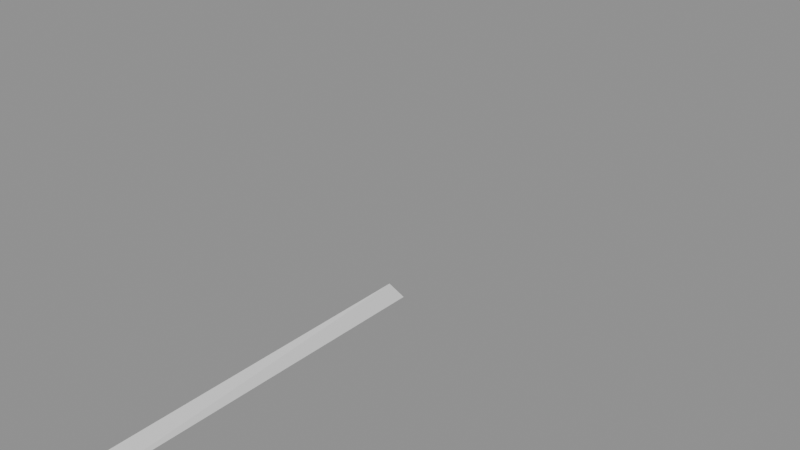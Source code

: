 # Source: sword_beta1.blend  (saved by Blender 5.0.119; exported with 4.5.12 LTS)
import bpy
from mathutils import Matrix  # noqa: F401  (used for matrix-valued properties, if any)

bpy.ops.wm.read_factory_settings(use_empty=True)
scene = bpy.context.scene
scene.name = 'Scene'

# ---- collections
col_pieces = bpy.data.collections.new('Pieces'); scene.collection.children.link(col_pieces)
col_references = bpy.data.collections.new('References'); scene.collection.children.link(col_references)

# ---- meshes
me_root = bpy.data.meshes.new('root')
me_root.from_pydata([(0.04, -0.015, 0.0), (-0.04, 0.0, 0.0), (0.04, 0.015, 0.0), (0.05, 0.0, 1.46), (-0.05, 0.0, 1.42)], [], [(0, 1, 2), (0, 3, 4, 1), (1, 4, 3, 2), (2, 3, 0)])
me_root.update()
me_root_001 = bpy.data.meshes.new('root.001')
me_root_001.from_pydata([(0.0, 0.0, 0.3056), (-0.024, 0.0, 0.3056), (-0.024, 0.01, 0.3056), (0.0, 0.01, 0.3056), (0.0, 0.0, 1.146), (-0.032, 0.0, 1.146), (-0.032, 0.02427, 1.146), (0.0, 0.02427, 1.146), (0.0, 0.0, 1.166), (-0.032, 0.0, 1.166), (-0.032, 0.02427, 1.166), (0.0, 0.02427, 1.166), (-0.08, 0.0, 1.15), (-0.08, 0.01147, 1.15), (-0.08, 0.0, 1.162), (-0.08, 0.01147, 1.162), (-0.032, 0.01456, 1.146), (0.0, 0.01456, 1.146)], [(0, 1)], [(6, 10, 11, 7), (16, 13, 6), (5, 16, 2, 1), (8, 11, 10, 9), (4, 8, 9, 5), (6, 13, 15, 10), (16, 5, 12, 13), (12, 14, 15, 13), (10, 15, 14, 9), (9, 14, 12, 5), (2, 16, 17, 3), (6, 7, 17, 16)])
me_root_001.update()
me_root_002 = bpy.data.meshes.new('root.002')
me_root_002.from_pydata([(-0.04934, 0.02849, 0.01374), (-8.514e-09, 0.05698, 0.01374), (0.04934, 0.02849, 0.01374), (0.04934, -0.02849, 0.01374), (8.514e-09, -0.05698, 0.01374), (-0.04934, -0.02849, 0.01374), (-0.04934, 0.02849, 0.01484), (4.191e-09, 0.05698, 0.01484), (0.04934, 0.02849, 0.01484), (0.04934, -0.02849, 0.01484), (2.082e-08, -0.05698, 0.01484), (-0.04934, -0.02849, 0.01484), (-0.06928, 0.04, 0.0), (-1.208e-08, 0.08, 0.0), (-0.06928, 0.04, 0.02857), (-1.208e-08, 0.08, 0.02857), (0.06928, 0.04, 0.0), (0.06928, 0.04, 0.02857), (0.06928, -0.04, 0.0), (0.06928, -0.04, 0.02857), (1.208e-08, -0.08, 0.0), (1.208e-08, -0.08, 0.02857), (-0.06928, -0.04, 0.0), (-0.06928, -0.04, 0.02857)], [], [(12, 14, 15, 13), (13, 15, 17, 16), (16, 17, 19, 18), (18, 19, 21, 20), (20, 21, 23, 22), (22, 23, 14, 12), (1, 0, 12, 13), (6, 7, 15, 14), (2, 1, 13, 16), (7, 8, 17, 15), (3, 2, 16, 18), (8, 9, 19, 17), (4, 3, 18, 20), (9, 10, 21, 19), (5, 4, 20, 22), (10, 11, 23, 21), (0, 5, 22, 12), (11, 6, 14, 23)])
me_root_002.update()
arm_swordbeta1 = bpy.data.armatures.new('SwordBeta1')  # bones are not reproduced

# ---- objects
ob_swordbeta1 = bpy.data.objects.new('SwordBeta1', arm_swordbeta1)
ob_root = bpy.data.objects.new('root', me_root)
ob_root_001 = bpy.data.objects.new('root.001', me_root_001)
ob_root_002 = bpy.data.objects.new('root.002', me_root_002)
ob_empty = bpy.data.objects.new('Empty', None)

# ---- transforms, parenting, visibility, modifiers, constraints
ob_swordbeta1.location = (0.0, 0.0, 0.0)
ob_swordbeta1.show_in_front = True
ob_root.parent = ob_swordbeta1
ob_root.matrix_parent_inverse = Matrix(((-1.0, -1.51e-07, 0.0, 0.0), (0.0, 0.0, 1.0, -1.46), (-1.51e-07, 1.0, 0.0, 0.0), (0.0, 0.0, 0.0, 1.0)))
ob_root.location = (0.0, 0.0, 0.0)
ob_root_001.parent = ob_swordbeta1
ob_root_001.matrix_parent_inverse = Matrix(((-1.0, -1.51e-07, 0.0, 0.0), (0.0, 0.0, 1.0, -1.46), (-1.51e-07, 1.0, 0.0, 0.0), (0.0, 0.0, 0.0, 1.0)))
ob_root_001.location = (0.0, 0.0, -1.166)
_m = ob_root_001.modifiers.new('Mirror', 'MIRROR')
_m.use_axis = (True, True, False)
_m.use_clip = True
ob_root_002.parent = ob_swordbeta1
ob_root_002.matrix_parent_inverse = Matrix(((-1.0, -1.51e-07, 0.0, 0.0), (0.0, 0.0, 1.0, -1.46), (-1.51e-07, 1.0, 0.0, 0.0), (0.0, 0.0, 0.0, 1.0)))
ob_root_002.location = (0.0, 0.01, -0.89)
ob_root_002.rotation_euler = (1.571, -0.0, 0.0)
ob_root_002.scale = (0.7, 0.7, 0.7)
ob_empty.location = (0.0267, -4.022e-08, 0.2728)
ob_empty.rotation_euler = (1.571, -1.571, 0.0)
ob_empty.scale = (0.494, 0.494, 0.494)
ob_empty.empty_display_type = 'IMAGE'
ob_empty.empty_display_size = 5.0
ob_empty.empty_image_depth = 'BACK'
ob_empty.show_empty_image_perspective = False
ob_empty.empty_image_side = 'FRONT'

# ---- collection membership
scene.collection.objects.link(ob_swordbeta1)
col_pieces.objects.link(ob_root)
col_pieces.objects.link(ob_root_001)
col_pieces.objects.link(ob_root_002)
col_references.objects.link(ob_empty)

# ---- scene / render settings (as saved in the file)
scene.frame_start = 1; scene.frame_end = 250; scene.frame_set(1)
scene.render.engine = 'BLENDER_EEVEE_NEXT'
scene.render.bake_bias = 0.0
scene.render.bake_samples = 0
scene.cycles.sampling_pattern = 'TABULATED_SOBOL'
scene.eevee.use_volume_custom_range = False
bpy.context.view_layer.update()

# ---- added for rendering (the .blend has no active camera and no usable light): camera, sun + grey world if the file has none
cam_auto = bpy.data.cameras.new('AutoCamera')
cam_auto.lens = 50.0
cam_auto.sensor_width = 36.0
cam_auto.clip_end = 1000.0
ob_auto_camera = bpy.data.objects.new('AutoCamera', cam_auto)
scene.collection.objects.link(ob_auto_camera)
ob_auto_camera.location = (2.23146, -2.67775, 2.04217)
ob_auto_camera.rotation_euler = (1.09748, -7.21219e-08, 0.694738)
scene.camera = ob_auto_camera
light_auto_sun = bpy.data.lights.new('AutoSun', 'SUN')
light_auto_sun.energy = 3.0
light_auto_sun.angle = 0.0523599
ob_auto_sun = bpy.data.objects.new('AutoSun', light_auto_sun)
scene.collection.objects.link(ob_auto_sun)
ob_auto_sun.rotation_euler = (0.872665, 0.174533, 0.523599)
if scene.world is None:
    world_auto = bpy.data.worlds.new('AutoWorld')
    world_auto.color = (0.3, 0.3, 0.3)
    scene.world = world_auto
bpy.context.view_layer.update()
